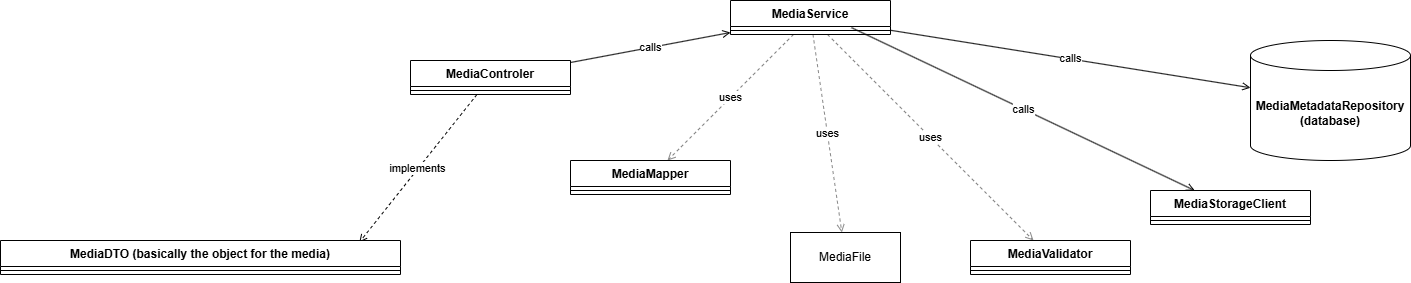

The diagram above was exported from draw.io. Its source (the exported page's mxGraphModel, read from the mxfile embedded in the PNG):
<mxGraphModel dx="2133" dy="623" grid="1" gridSize="10" guides="1" tooltips="1" connect="1" arrows="1" fold="1" page="1" pageScale="1" pageWidth="850" pageHeight="1100" math="0" shadow="0">
  <root>
    <mxCell id="0" />
    <mxCell id="1" parent="0" />
    <mxCell id="q0Tq4CgWyzNt5KbCLtPk-18" value="calls" style="endArrow=open;html=1;dashed=0;" parent="1" source="B1IzVXeSoOOHU1jPMw01-9" target="B1IzVXeSoOOHU1jPMw01-28" edge="1">
      <mxGeometry relative="1" as="geometry" />
    </mxCell>
    <mxCell id="q0Tq4CgWyzNt5KbCLtPk-19" value="calls" style="endArrow=open;html=1;dashed=0;" parent="1" source="B1IzVXeSoOOHU1jPMw01-28" target="pVTNQxPIW5XYF8pF0rWY-1" edge="1">
      <mxGeometry relative="1" as="geometry" />
    </mxCell>
    <mxCell id="q0Tq4CgWyzNt5KbCLtPk-20" value="calls" style="endArrow=open;html=1;dashed=0;exitX=0.756;exitY=0.14;exitDx=0;exitDy=0;exitPerimeter=0;" parent="1" source="B1IzVXeSoOOHU1jPMw01-30" target="B1IzVXeSoOOHU1jPMw01-40" edge="1">
      <mxGeometry relative="1" as="geometry" />
    </mxCell>
    <mxCell id="q0Tq4CgWyzNt5KbCLtPk-21" value="uses" style="endArrow=open;html=1;dashed=1;strokeColor=#888888;" parent="1" source="B1IzVXeSoOOHU1jPMw01-28" target="B1IzVXeSoOOHU1jPMw01-48" edge="1">
      <mxGeometry relative="1" as="geometry" />
    </mxCell>
    <mxCell id="q0Tq4CgWyzNt5KbCLtPk-22" value="uses" style="endArrow=open;html=1;dashed=1;strokeColor=#888888;" parent="1" source="B1IzVXeSoOOHU1jPMw01-28" target="B1IzVXeSoOOHU1jPMw01-36" edge="1">
      <mxGeometry relative="1" as="geometry" />
    </mxCell>
    <mxCell id="q0Tq4CgWyzNt5KbCLtPk-23" value="uses" style="endArrow=open;html=1;dashed=1;strokeColor=#888888;" parent="1" source="B1IzVXeSoOOHU1jPMw01-28" target="B1IzVXeSoOOHU1jPMw01-23" edge="1">
      <mxGeometry relative="1" as="geometry" />
    </mxCell>
    <mxCell id="q0Tq4CgWyzNt5KbCLtPk-24" value="implements" style="endArrow=open;html=1;dashed=1;entryX=0.897;entryY=0.056;entryDx=0;entryDy=0;entryPerimeter=0;" parent="1" source="B1IzVXeSoOOHU1jPMw01-9" target="B1IzVXeSoOOHU1jPMw01-5" edge="1">
      <mxGeometry relative="1" as="geometry" />
    </mxCell>
    <mxCell id="B1IzVXeSoOOHU1jPMw01-5" value="MediaDTO (basically the object for the media)" style="swimlane;fontStyle=1;align=center;verticalAlign=top;childLayout=stackLayout;horizontal=1;startSize=26;horizontalStack=0;resizeParent=1;resizeParentMax=0;resizeLast=0;collapsible=1;marginBottom=0;whiteSpace=wrap;html=1;" parent="1" vertex="1">
      <mxGeometry x="-450" y="1050" width="400" height="34" as="geometry" />
    </mxCell>
    <mxCell id="B1IzVXeSoOOHU1jPMw01-7" value="" style="line;strokeWidth=1;fillColor=none;align=left;verticalAlign=middle;spacingTop=-1;spacingLeft=3;spacingRight=3;rotatable=0;labelPosition=right;points=[];portConstraint=eastwest;strokeColor=inherit;" parent="B1IzVXeSoOOHU1jPMw01-5" vertex="1">
      <mxGeometry y="26" width="400" height="8" as="geometry" />
    </mxCell>
    <mxCell id="B1IzVXeSoOOHU1jPMw01-9" value="MediaControler" style="swimlane;fontStyle=1;align=center;verticalAlign=top;childLayout=stackLayout;horizontal=1;startSize=26;horizontalStack=0;resizeParent=1;resizeParentMax=0;resizeLast=0;collapsible=1;marginBottom=0;whiteSpace=wrap;html=1;" parent="1" vertex="1">
      <mxGeometry x="-40" y="870" width="160" height="34" as="geometry" />
    </mxCell>
    <mxCell id="B1IzVXeSoOOHU1jPMw01-11" value="" style="line;strokeWidth=1;fillColor=none;align=left;verticalAlign=middle;spacingTop=-1;spacingLeft=3;spacingRight=3;rotatable=0;labelPosition=right;points=[];portConstraint=eastwest;strokeColor=inherit;" parent="B1IzVXeSoOOHU1jPMw01-9" vertex="1">
      <mxGeometry y="26" width="160" height="8" as="geometry" />
    </mxCell>
    <mxCell id="B1IzVXeSoOOHU1jPMw01-23" value="MediaMapper" style="swimlane;fontStyle=1;align=center;verticalAlign=top;childLayout=stackLayout;horizontal=1;startSize=26;horizontalStack=0;resizeParent=1;resizeParentMax=0;resizeLast=0;collapsible=1;marginBottom=0;whiteSpace=wrap;html=1;" parent="1" vertex="1">
      <mxGeometry x="120" y="970" width="160" height="34" as="geometry" />
    </mxCell>
    <mxCell id="B1IzVXeSoOOHU1jPMw01-25" value="" style="line;strokeWidth=1;fillColor=none;align=left;verticalAlign=middle;spacingTop=-1;spacingLeft=3;spacingRight=3;rotatable=0;labelPosition=right;points=[];portConstraint=eastwest;strokeColor=inherit;" parent="B1IzVXeSoOOHU1jPMw01-23" vertex="1">
      <mxGeometry y="26" width="160" height="8" as="geometry" />
    </mxCell>
    <mxCell id="B1IzVXeSoOOHU1jPMw01-28" value="MediaService" style="swimlane;fontStyle=1;align=center;verticalAlign=top;childLayout=stackLayout;horizontal=1;startSize=26;horizontalStack=0;resizeParent=1;resizeParentMax=0;resizeLast=0;collapsible=1;marginBottom=0;whiteSpace=wrap;html=1;" parent="1" vertex="1">
      <mxGeometry x="280" y="810" width="160" height="34" as="geometry" />
    </mxCell>
    <mxCell id="B1IzVXeSoOOHU1jPMw01-30" value="" style="line;strokeWidth=1;fillColor=none;align=left;verticalAlign=middle;spacingTop=-1;spacingLeft=3;spacingRight=3;rotatable=0;labelPosition=right;points=[];portConstraint=eastwest;strokeColor=inherit;" parent="B1IzVXeSoOOHU1jPMw01-28" vertex="1">
      <mxGeometry y="26" width="160" height="8" as="geometry" />
    </mxCell>
    <mxCell id="B1IzVXeSoOOHU1jPMw01-36" value="MediaValidator" style="swimlane;fontStyle=1;align=center;verticalAlign=top;childLayout=stackLayout;horizontal=1;startSize=26;horizontalStack=0;resizeParent=1;resizeParentMax=0;resizeLast=0;collapsible=1;marginBottom=0;whiteSpace=wrap;html=1;" parent="1" vertex="1">
      <mxGeometry x="520" y="1050" width="160" height="34" as="geometry" />
    </mxCell>
    <mxCell id="B1IzVXeSoOOHU1jPMw01-38" value="" style="line;strokeWidth=1;fillColor=none;align=left;verticalAlign=middle;spacingTop=-1;spacingLeft=3;spacingRight=3;rotatable=0;labelPosition=right;points=[];portConstraint=eastwest;strokeColor=inherit;" parent="B1IzVXeSoOOHU1jPMw01-36" vertex="1">
      <mxGeometry y="26" width="160" height="8" as="geometry" />
    </mxCell>
    <mxCell id="B1IzVXeSoOOHU1jPMw01-40" value="MediaStorageClient" style="swimlane;fontStyle=1;align=center;verticalAlign=top;childLayout=stackLayout;horizontal=1;startSize=26;horizontalStack=0;resizeParent=1;resizeParentMax=0;resizeLast=0;collapsible=1;marginBottom=0;whiteSpace=wrap;html=1;" parent="1" vertex="1">
      <mxGeometry x="700" y="1000" width="160" height="34" as="geometry" />
    </mxCell>
    <mxCell id="B1IzVXeSoOOHU1jPMw01-42" value="" style="line;strokeWidth=1;fillColor=none;align=left;verticalAlign=middle;spacingTop=-1;spacingLeft=3;spacingRight=3;rotatable=0;labelPosition=right;points=[];portConstraint=eastwest;strokeColor=inherit;" parent="B1IzVXeSoOOHU1jPMw01-40" vertex="1">
      <mxGeometry y="26" width="160" height="8" as="geometry" />
    </mxCell>
    <mxCell id="B1IzVXeSoOOHU1jPMw01-48" value="MediaFile" style="html=1;whiteSpace=wrap;" parent="1" vertex="1">
      <mxGeometry x="340" y="1042" width="110" height="50" as="geometry" />
    </mxCell>
    <mxCell id="pVTNQxPIW5XYF8pF0rWY-1" value="&lt;span style=&quot;font-weight: 700;&quot;&gt;MediaMetadataRepository (database)&lt;/span&gt;" style="shape=cylinder3;whiteSpace=wrap;html=1;boundedLbl=1;backgroundOutline=1;size=15;" parent="1" vertex="1">
      <mxGeometry x="800" y="850" width="160" height="120" as="geometry" />
    </mxCell>
  </root>
</mxGraphModel>